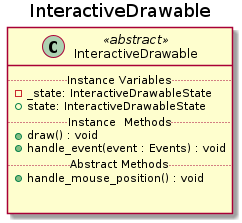

The diagram above was rendered by PlantUML. Its source (embedded in the PNG):
@startuml InteractiveDrawable
title InteractiveDrawable
class InteractiveDrawable <<abstract>>{
    ..Instance Variables..
    - _state: InteractiveDrawableState
    + state: InteractiveDrawableState
    ..Instance  Methods..
    + draw() : void
    + handle_event(event : Events) : void
    ..Abstract Methods..
    + handle_mouse_position() : void


}
@enduml